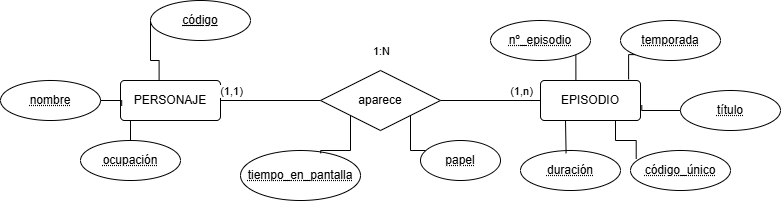

The diagram above was exported from draw.io. Its source (the exported page's mxGraphModel, read from the mxfile embedded in the PNG):
<mxGraphModel dx="789" dy="420" grid="1" gridSize="10" guides="1" tooltips="1" connect="1" arrows="1" fold="1" page="1" pageScale="1" pageWidth="827" pageHeight="1169" math="0" shadow="0">
  <root>
    <mxCell id="0" />
    <mxCell id="1" parent="0" />
    <mxCell id="6-OtF1KEpBuVtL_6JB97-5" parent="1" style="rounded=1;arcSize=10;whiteSpace=wrap;html=1;align=center;" value="EPISODIO" vertex="1">
      <mxGeometry height="40" width="100" x="670" y="190" as="geometry" />
    </mxCell>
    <mxCell id="6-OtF1KEpBuVtL_6JB97-6" edge="1" parent="1" source="6-OtF1KEpBuVtL_6JB97-7" style="edgeStyle=orthogonalEdgeStyle;shape=connector;rounded=0;orthogonalLoop=1;jettySize=auto;html=1;exitX=0.25;exitY=1;exitDx=0;exitDy=0;entryX=0.5;entryY=0;entryDx=0;entryDy=0;strokeColor=default;align=center;verticalAlign=middle;fontFamily=Helvetica;fontSize=11;fontColor=default;labelBackgroundColor=default;endArrow=none;endFill=0;" target="6-OtF1KEpBuVtL_6JB97-16">
      <mxGeometry relative="1" as="geometry" />
    </mxCell>
    <mxCell id="6-OtF1KEpBuVtL_6JB97-7" parent="1" style="rounded=1;arcSize=10;whiteSpace=wrap;html=1;align=center;" value="PERSONAJE" vertex="1">
      <mxGeometry height="40" width="100" x="250" y="190" as="geometry" />
    </mxCell>
    <mxCell id="6-OtF1KEpBuVtL_6JB97-8" edge="1" parent="1" source="6-OtF1KEpBuVtL_6JB97-13" style="edgeStyle=orthogonalEdgeStyle;shape=connector;rounded=0;orthogonalLoop=1;jettySize=auto;html=1;strokeColor=default;align=center;verticalAlign=middle;fontFamily=Helvetica;fontSize=11;fontColor=default;labelBackgroundColor=default;endArrow=none;endFill=0;" target="6-OtF1KEpBuVtL_6JB97-5" value="">
      <mxGeometry relative="1" as="geometry" />
    </mxCell>
    <mxCell id="6-OtF1KEpBuVtL_6JB97-9" connectable="0" parent="6-OtF1KEpBuVtL_6JB97-8" style="edgeLabel;html=1;align=center;verticalAlign=middle;resizable=0;points=[];fontFamily=Helvetica;fontSize=11;fontColor=default;labelBackgroundColor=default;" value="(1,n)" vertex="1">
      <mxGeometry relative="1" x="-0.012" y="-2" as="geometry">
        <mxPoint x="31" y="-12" as="offset" />
      </mxGeometry>
    </mxCell>
    <mxCell id="6-OtF1KEpBuVtL_6JB97-10" connectable="0" parent="6-OtF1KEpBuVtL_6JB97-8" style="edgeLabel;html=1;align=center;verticalAlign=middle;resizable=0;points=[];fontFamily=Helvetica;fontSize=11;fontColor=default;labelBackgroundColor=default;" value="1:N" vertex="1">
      <mxGeometry relative="1" x="0.008" y="-4" as="geometry">
        <mxPoint x="-110" y="-54" as="offset" />
      </mxGeometry>
    </mxCell>
    <mxCell id="6-OtF1KEpBuVtL_6JB97-11" edge="1" parent="1" source="6-OtF1KEpBuVtL_6JB97-13" style="edgeStyle=orthogonalEdgeStyle;shape=connector;rounded=0;orthogonalLoop=1;jettySize=auto;html=1;strokeColor=default;align=center;verticalAlign=middle;fontFamily=Helvetica;fontSize=11;fontColor=default;labelBackgroundColor=default;endArrow=none;endFill=0;" target="6-OtF1KEpBuVtL_6JB97-7" value="">
      <mxGeometry relative="1" as="geometry" />
    </mxCell>
    <mxCell id="6-OtF1KEpBuVtL_6JB97-12" connectable="0" parent="6-OtF1KEpBuVtL_6JB97-11" style="edgeLabel;html=1;align=center;verticalAlign=middle;resizable=0;points=[];fontFamily=Helvetica;fontSize=11;fontColor=default;labelBackgroundColor=default;" value="(1,1)" vertex="1">
      <mxGeometry relative="1" x="0.132" y="-4" as="geometry">
        <mxPoint x="-33" y="-6" as="offset" />
      </mxGeometry>
    </mxCell>
    <mxCell id="OAuLOQ5ZiAKKd1VOYLKC-2" edge="1" parent="1" source="6-OtF1KEpBuVtL_6JB97-13" style="edgeStyle=orthogonalEdgeStyle;rounded=0;orthogonalLoop=1;jettySize=auto;html=1;exitX=1;exitY=1;exitDx=0;exitDy=0;endArrow=none;endFill=0;" target="6-OtF1KEpBuVtL_6JB97-37">
      <mxGeometry relative="1" as="geometry" />
    </mxCell>
    <mxCell id="6-OtF1KEpBuVtL_6JB97-13" parent="1" style="shape=rhombus;perimeter=rhombusPerimeter;whiteSpace=wrap;html=1;align=center;" value="aparece" vertex="1">
      <mxGeometry height="60" width="120" x="450" y="180" as="geometry" />
    </mxCell>
    <mxCell id="6-OtF1KEpBuVtL_6JB97-14" parent="1" style="ellipse;whiteSpace=wrap;html=1;align=center;fontStyle=20;" value="&lt;u&gt;código&lt;/u&gt;" vertex="1">
      <mxGeometry height="40" width="100" x="280" y="110" as="geometry" />
    </mxCell>
    <mxCell id="6-OtF1KEpBuVtL_6JB97-15" parent="1" style="ellipse;whiteSpace=wrap;html=1;align=center;fontStyle=20;" value="nombre" vertex="1">
      <mxGeometry height="40" width="100" x="130" y="190" as="geometry" />
    </mxCell>
    <mxCell id="6-OtF1KEpBuVtL_6JB97-16" parent="1" style="ellipse;whiteSpace=wrap;html=1;align=center;fontStyle=20;" value="ocupación" vertex="1">
      <mxGeometry height="40" width="100" x="210" y="250" as="geometry" />
    </mxCell>
    <mxCell id="6-OtF1KEpBuVtL_6JB97-17" parent="1" style="ellipse;whiteSpace=wrap;html=1;align=center;fontStyle=20;" value="título" vertex="1">
      <mxGeometry height="40" width="100" x="810" y="200" as="geometry" />
    </mxCell>
    <mxCell id="6-OtF1KEpBuVtL_6JB97-18" parent="1" style="ellipse;whiteSpace=wrap;html=1;align=center;fontStyle=20;" value="temporada" vertex="1">
      <mxGeometry height="40" width="100" x="750" y="130" as="geometry" />
    </mxCell>
    <mxCell id="6-OtF1KEpBuVtL_6JB97-19" edge="1" parent="1" source="6-OtF1KEpBuVtL_6JB97-20" style="edgeStyle=orthogonalEdgeStyle;rounded=0;orthogonalLoop=1;jettySize=auto;html=1;exitX=1;exitY=1;exitDx=0;exitDy=0;endArrow=none;endFill=0;" target="6-OtF1KEpBuVtL_6JB97-5">
      <mxGeometry relative="1" as="geometry" />
    </mxCell>
    <mxCell id="6-OtF1KEpBuVtL_6JB97-20" parent="1" style="ellipse;whiteSpace=wrap;html=1;align=center;fontStyle=20;" value="nº_episodio" vertex="1">
      <mxGeometry height="40" width="100" x="620" y="130" as="geometry" />
    </mxCell>
    <mxCell id="6-OtF1KEpBuVtL_6JB97-21" edge="1" parent="1" source="6-OtF1KEpBuVtL_6JB97-14" style="edgeStyle=orthogonalEdgeStyle;rounded=0;orthogonalLoop=1;jettySize=auto;html=1;exitX=0;exitY=0.5;exitDx=0;exitDy=0;entryX=0.386;entryY=-0.01;entryDx=0;entryDy=0;entryPerimeter=0;endArrow=none;endFill=0;" target="6-OtF1KEpBuVtL_6JB97-7">
      <mxGeometry relative="1" as="geometry">
        <Array as="points">
          <mxPoint x="280" y="170" />
          <mxPoint x="288.6" y="170" />
        </Array>
      </mxGeometry>
    </mxCell>
    <mxCell id="6-OtF1KEpBuVtL_6JB97-22" edge="1" parent="1" source="6-OtF1KEpBuVtL_6JB97-15" style="edgeStyle=orthogonalEdgeStyle;rounded=0;orthogonalLoop=1;jettySize=auto;html=1;exitX=1;exitY=0.5;exitDx=0;exitDy=0;entryX=0.012;entryY=0.633;entryDx=0;entryDy=0;entryPerimeter=0;endArrow=none;endFill=0;" target="6-OtF1KEpBuVtL_6JB97-7">
      <mxGeometry relative="1" as="geometry" />
    </mxCell>
    <mxCell id="6-OtF1KEpBuVtL_6JB97-23" edge="1" parent="1" source="6-OtF1KEpBuVtL_6JB97-18" style="edgeStyle=orthogonalEdgeStyle;rounded=0;orthogonalLoop=1;jettySize=auto;html=1;exitX=0;exitY=1;exitDx=0;exitDy=0;entryX=0.881;entryY=-0.027;entryDx=0;entryDy=0;entryPerimeter=0;endArrow=none;endFill=0;" target="6-OtF1KEpBuVtL_6JB97-5">
      <mxGeometry relative="1" as="geometry" />
    </mxCell>
    <mxCell id="6-OtF1KEpBuVtL_6JB97-24" edge="1" parent="1" source="6-OtF1KEpBuVtL_6JB97-17" style="edgeStyle=orthogonalEdgeStyle;rounded=0;orthogonalLoop=1;jettySize=auto;html=1;exitX=0;exitY=0.5;exitDx=0;exitDy=0;entryX=1.013;entryY=0.615;entryDx=0;entryDy=0;entryPerimeter=0;endArrow=none;endFill=0;" target="6-OtF1KEpBuVtL_6JB97-5">
      <mxGeometry relative="1" as="geometry" />
    </mxCell>
    <mxCell id="6-OtF1KEpBuVtL_6JB97-36" parent="1" style="ellipse;whiteSpace=wrap;html=1;align=center;fontStyle=20;" value="tiempo_en_pantalla" vertex="1">
      <mxGeometry height="50" width="120" x="370" y="260" as="geometry" />
    </mxCell>
    <mxCell id="6-OtF1KEpBuVtL_6JB97-37" parent="1" style="ellipse;whiteSpace=wrap;html=1;align=center;fontStyle=20;" value="papel" vertex="1">
      <mxGeometry height="40" width="80" x="550" y="250" as="geometry" />
    </mxCell>
    <mxCell id="OAuLOQ5ZiAKKd1VOYLKC-1" edge="1" parent="1" source="6-OtF1KEpBuVtL_6JB97-13" style="edgeStyle=orthogonalEdgeStyle;rounded=0;orthogonalLoop=1;jettySize=auto;html=1;exitX=0;exitY=1;exitDx=0;exitDy=0;entryX=0.668;entryY=0.056;entryDx=0;entryDy=0;entryPerimeter=0;endArrow=none;endFill=0;" target="6-OtF1KEpBuVtL_6JB97-36">
      <mxGeometry relative="1" as="geometry" />
    </mxCell>
    <mxCell id="OAuLOQ5ZiAKKd1VOYLKC-3" parent="1" style="ellipse;whiteSpace=wrap;html=1;align=center;fontStyle=20;" value="duración" vertex="1">
      <mxGeometry height="40" width="100" x="650" y="260" as="geometry" />
    </mxCell>
    <mxCell id="OAuLOQ5ZiAKKd1VOYLKC-4" parent="1" style="ellipse;whiteSpace=wrap;html=1;align=center;fontStyle=20;" value="código_único" vertex="1">
      <mxGeometry height="40" width="100" x="760" y="260" as="geometry" />
    </mxCell>
    <mxCell id="OAuLOQ5ZiAKKd1VOYLKC-5" edge="1" parent="1" source="6-OtF1KEpBuVtL_6JB97-5" style="edgeStyle=orthogonalEdgeStyle;rounded=0;orthogonalLoop=1;jettySize=auto;html=1;exitX=0.25;exitY=1;exitDx=0;exitDy=0;entryX=0.456;entryY=0.07;entryDx=0;entryDy=0;entryPerimeter=0;endArrow=none;endFill=0;" target="OAuLOQ5ZiAKKd1VOYLKC-3">
      <mxGeometry relative="1" as="geometry" />
    </mxCell>
    <mxCell id="OAuLOQ5ZiAKKd1VOYLKC-6" edge="1" parent="1" source="6-OtF1KEpBuVtL_6JB97-5" style="edgeStyle=orthogonalEdgeStyle;rounded=0;orthogonalLoop=1;jettySize=auto;html=1;exitX=0.75;exitY=1;exitDx=0;exitDy=0;entryX=0.057;entryY=0.209;entryDx=0;entryDy=0;entryPerimeter=0;endArrow=none;endFill=0;" target="OAuLOQ5ZiAKKd1VOYLKC-4">
      <mxGeometry relative="1" as="geometry" />
    </mxCell>
  </root>
</mxGraphModel>